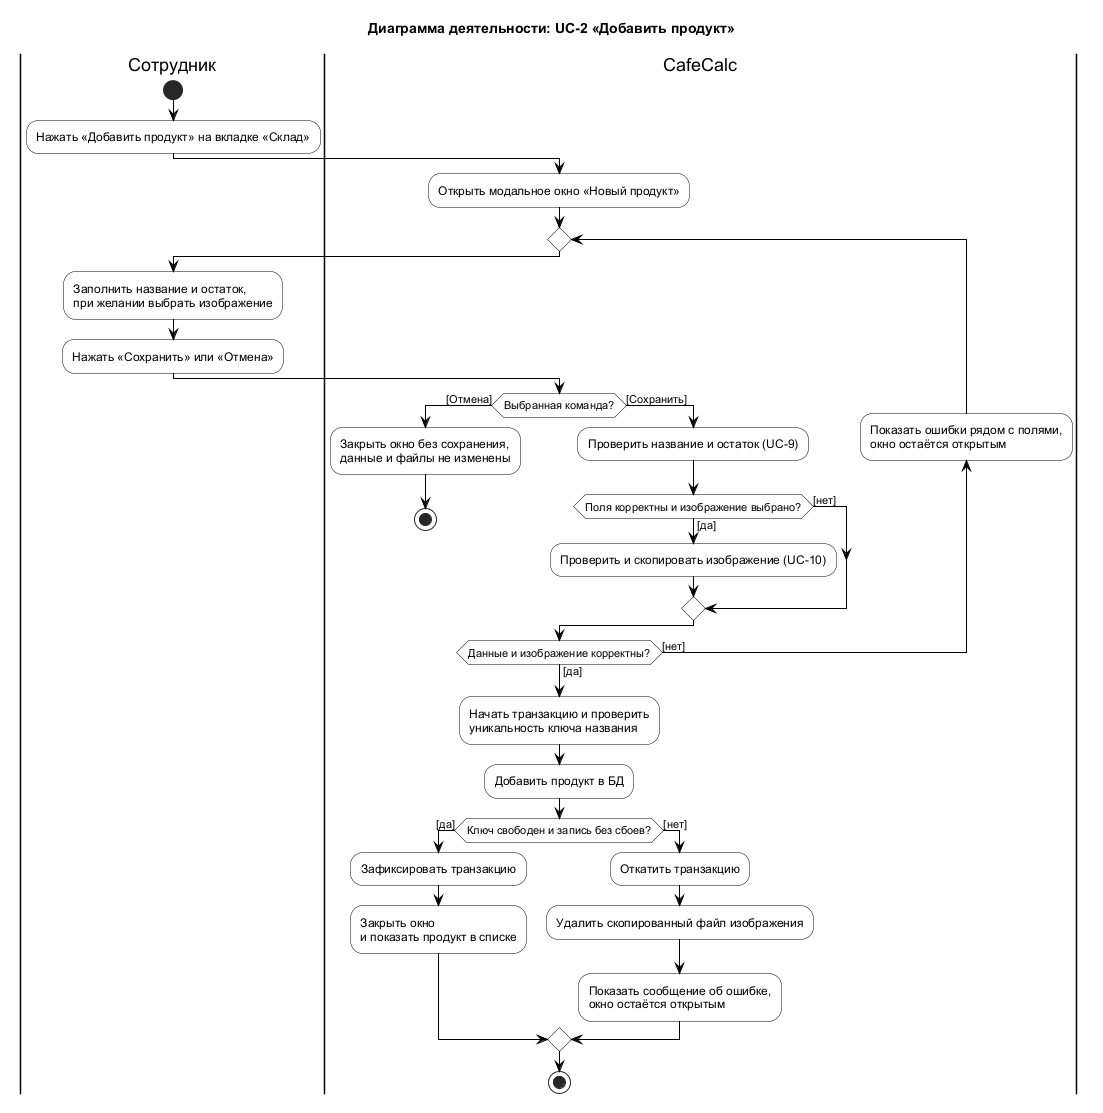

The diagram above was rendered by PlantUML. Its source (embedded in the PNG):
@startuml 002-activity-add-product
title Диаграмма деятельности: UC-2 «Добавить продукт»

skinparam shadowing false
skinparam defaultFontName Arial
skinparam ActivityBackgroundColor White
skinparam ActivityBorderColor Black
skinparam ArrowColor Black

|Сотрудник|
start
:Нажать «Добавить продукт» на вкладке «Склад»;
|CafeCalc|
:Открыть модальное окно «Новый продукт»;
repeat
  |Сотрудник|
  :Заполнить название и остаток,\nпри желании выбрать изображение;
  :Нажать «Сохранить» или «Отмена»;
  |CafeCalc|
  if (Выбранная команда?) then ([Отмена])
    :Закрыть окно без сохранения,\nданные и файлы не изменены;
    stop
  else ([Сохранить])
    :Проверить название и остаток (UC-9);
    if (Поля корректны и изображение выбрано?) then ([да])
      :Проверить и скопировать изображение (UC-10);
    else ([нет])
    endif
  endif
backward:Показать ошибки рядом с полями,\nокно остаётся открытым;
repeat while (Данные и изображение корректны?) is ([нет]) not ([да])
:Начать транзакцию и проверить\nуникальность ключа названия;
:Добавить продукт в БД;
if (Ключ свободен и запись без сбоев?) then ([да])
  :Зафиксировать транзакцию;
  :Закрыть окно\nи показать продукт в списке;
else ([нет])
  :Откатить транзакцию;
  :Удалить скопированный файл изображения;
  :Показать сообщение об ошибке,\nокно остаётся открытым;
endif
stop
@enduml